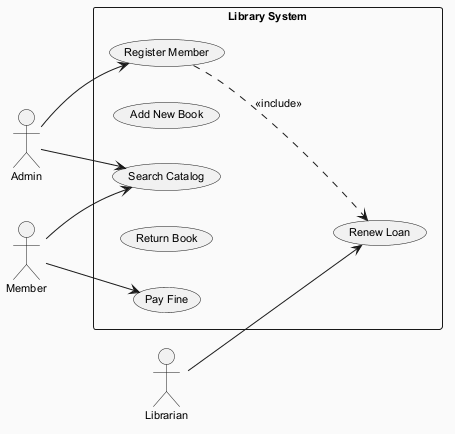

The diagram above was rendered by PlantUML. Its source (embedded in the PNG):
@startuml
skinparam backgroundColor #FAFAFA
skinparam classBackgroundColor #FFF3E0
skinparam classBorderColor #E65100
skinparam defaultFontSize 11
left to right direction
actor "Admin" as Admin
actor "Member" as Member
actor "Librarian" as Librarian
rectangle "Library System" {
  usecase "Register Member" as UC_RegisterMember
  usecase "Add New Book" as UC_AddNewBook
  usecase "Renew Loan" as UC_RenewLoan
  usecase "Search Catalog" as UC_SearchCatalog
  usecase "Return Book" as UC_ReturnBook
  usecase "Pay Fine" as UC_PayFine
}
Admin --> UC_RegisterMember
Admin --> UC_SearchCatalog
Member --> UC_PayFine
Member --> UC_SearchCatalog
Librarian --> UC_RenewLoan
UC_RegisterMember ..> UC_RenewLoan : <<include>>
@enduml